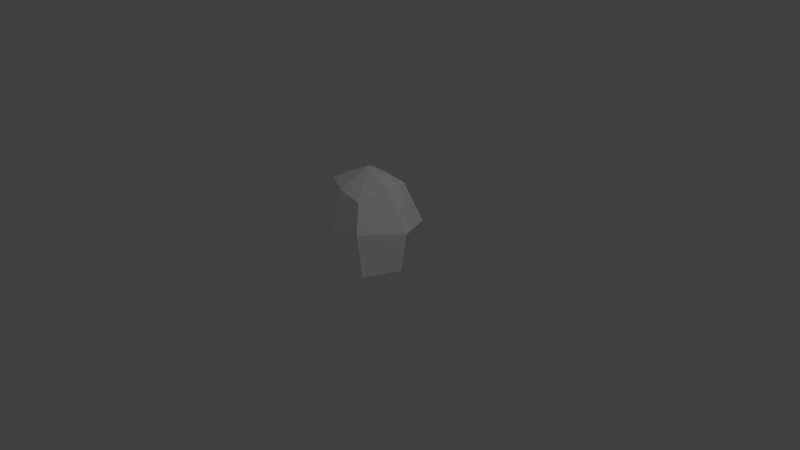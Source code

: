 # Source: tree_2.blend  (saved by Blender 2.70.0; exported with 4.5.12 LTS)
import bpy
from mathutils import Matrix  # noqa: F401  (used for matrix-valued properties, if any)

bpy.ops.wm.read_factory_settings(use_empty=True)
scene = bpy.context.scene
scene.name = 'Scene'

# ---- collections
col_collection_1 = bpy.data.collections.new('Collection 1'); scene.collection.children.link(col_collection_1)

# ---- materials (node trees are filled in below, after node groups)
mat_t129_002 = bpy.data.materials.new('t129.002')
mat_t129_002.alpha_threshold = 0.0
mat_t129_002.use_transparent_shadow = False
mat_t129_002.diffuse_color = (1.0, 1.0, 1.0, 1.0)
mat_t129_002.roughness = 0.5
mat_t129_002.line_color = (0.0, 0.0, 0.0, 1.0)
mat_t136_001 = bpy.data.materials.new('t136.001')
mat_t136_001.alpha_threshold = 0.0
mat_t136_001.use_transparent_shadow = False
mat_t136_001.diffuse_color = (1.0, 1.0, 1.0, 1.0)
mat_t136_001.roughness = 0.5
mat_t136_001.line_color = (0.0, 0.0, 0.0, 1.0)

# ---- material node trees

# ---- world
world_world = bpy.data.worlds.new('World'); scene.world = world_world
world_world.color = (0.05088, 0.05088, 0.05088)
world_world.use_sun_shadow = False
world_world.sun_shadow_jitter_overblur = 0.0
world_world.cycles.sampling_method = 'MANUAL'
world_world.cycles.sample_map_resolution = 256

# ---- cameras
cam_camera = bpy.data.cameras.new('Camera')
cam_camera.clip_end = 100.0
cam_camera.lens = 35.0
cam_camera.sensor_width = 32.0
cam_camera.sensor_height = 18.0
cam_camera.ortho_scale = 7.314
cam_camera.dof.focus_distance = 0.0
cam_camera.dof.aperture_fstop = 128.0

# ---- lights
light_lamp = bpy.data.lights.new('Lamp', 'POINT')
light_lamp.transmission_factor = 0.0
light_lamp.cutoff_distance = 30.0
light_lamp.energy = 100.0
light_lamp.shadow_buffer_clip_start = 1.001
light_lamp.shadow_soft_size = 0.1
light_lamp.shadow_maximum_resolution = 0.006
light_lamp.use_absolute_resolution = True
light_lamp.cycles.use_multiple_importance_sampling = False

# ---- meshes
me_obj1_002 = bpy.data.meshes.new('obj1.002')
me_obj1_002.from_pydata([(-0.01667, 1.044, -0.2854), (-0.25, 1.081, -0.2479), (0.0375, 1.267, 0.09583), (0.3542, 1.054, -0.2104), (-0.01667, 1.044, -0.2854), (0.0375, 1.267, 0.09583), (0.3854, 1.085, 0.1146), (0.3542, 1.054, -0.2104), (0.0375, 1.267, 0.09583), (0.3146, 0.9854, 0.4896), (0.3854, 1.085, 0.1146), (0.0375, 1.267, 0.09583), (0.004167, 1.065, 0.4979), (0.3146, 0.9854, 0.4896), (0.0375, 1.267, 0.09583), (-0.3229, 1.081, 0.3417), (0.004167, 1.065, 0.4979), (0.0375, 1.267, 0.09583), (-0.4125, 1.044, 0.02917), (-0.3229, 1.081, 0.3417), (0.0375, 1.267, 0.09583), (-0.25, 1.081, -0.2479), (-0.4125, 1.044, 0.02917), (0.0375, 1.267, 0.09583), (-0.04792, 0.6333, -0.5271), (-0.4542, 0.5958, -0.4563), (-0.25, 1.081, -0.2479), (-0.01667, 1.044, -0.2854), (0.55, 0.5562, -0.3458), (-0.04792, 0.6333, -0.5271), (-0.01667, 1.044, -0.2854), (0.3542, 1.054, -0.2104), (0.7083, 0.5708, 0.0875), (0.55, 0.5562, -0.3458), (0.3542, 1.054, -0.2104), (0.3854, 1.085, 0.1146), (0.4292, 0.65, 0.6313), (0.7083, 0.5708, 0.0875), (0.3854, 1.085, 0.1146), (0.3146, 0.9854, 0.4896), (0.0, 0.5708, 0.6583), (0.4292, 0.65, 0.6313), (0.3146, 0.9854, 0.4896), (0.004167, 1.065, 0.4979), (-0.3854, 0.6333, 0.4625), (0.0, 0.5708, 0.6583), (0.004167, 1.065, 0.4979), (-0.3229, 1.081, 0.3417), (-0.6229, 0.6333, -0.06458), (-0.3854, 0.6333, 0.4625), (-0.3229, 1.081, 0.3417), (-0.4125, 1.044, 0.02917), (-0.4542, 0.5958, -0.4563), (-0.6229, 0.6333, -0.06458), (-0.4125, 1.044, 0.02917), (-0.25, 1.081, -0.2479), (-0.4542, 0.5958, -0.4563), (-0.04792, 0.6333, -0.5271), (-0.3854, 0.6333, 0.4625), (-0.6229, 0.6333, -0.06458), (0.7083, 0.5708, 0.0875), (0.4292, 0.65, 0.6313), (0.0, 0.5708, 0.6583), (0.55, 0.5562, -0.3458), (-0.3854, 0.6333, 0.4625), (-0.04792, 0.6333, -0.5271), (0.55, 0.5562, -0.3458), (0.0, 0.5708, 0.6583), (0.175, 0.2625, 0.1625), (0.06875, 0.09167, -0.1708), (-0.06042, 0.2062, -0.1771), (0.03958, 0.2271, 0.09167), (0.08333, 0.2271, 0.2625), (-0.05417, 0.1312, -0.06042), (0.06875, 0.09167, -0.1708), (0.175, 0.2625, 0.1625), (0.03958, 0.2271, 0.09167), (-0.06042, 0.2062, -0.1771), (-0.05417, 0.1312, -0.06042), (0.08333, 0.2271, 0.2625), (0.08333, 0.3625, 0.2625), (0.08333, 0.2271, 0.2625), (0.175, 0.2625, 0.1625), (0.175, 0.3979, 0.1292), (0.3354, 0.7646, 0.3583), (0.175, 0.3979, 0.1292), (0.03333, 0.3854, 0.1229), (0.3354, 0.7646, 0.3583), (0.08333, 0.3625, 0.2625), (0.175, 0.3979, 0.1292), (0.3354, 0.7646, 0.3583), (0.03333, 0.3854, 0.1229), (0.08333, 0.3625, 0.2625), (0.175, 0.2625, 0.1625), (0.03958, 0.2271, 0.09167), (0.1708, 0.5, -0.2042), (0.25, 0.4771, -0.2104), (0.175, 0.3979, 0.1292), (0.175, 0.2625, 0.1625), (0.25, 0.4771, -0.2104), (0.2375, 0.5667, -0.2042), (0.03333, 0.3854, 0.1229), (0.175, 0.3979, 0.1292), (0.2375, 0.5667, -0.2042), (0.15, 0.5729, -0.2125), (0.15, 0.5729, -0.2125), (0.1708, 0.5, -0.2042), (0.03958, 0.2271, 0.09167), (0.03333, 0.3854, 0.1229), (0.25, 0.4771, -0.2104), (0.1708, 0.5, -0.2042), (0.06042, 0.75, -0.4458), (0.2375, 0.5667, -0.2042), (0.25, 0.4771, -0.2104), (0.06042, 0.75, -0.4458), (0.15, 0.5729, -0.2125), (0.2375, 0.5667, -0.2042), (0.06042, 0.75, -0.4458), (0.1708, 0.5, -0.2042), (0.15, 0.5729, -0.2125), (0.06042, 0.75, -0.4458), (0.03958, 0.2271, 0.09167), (0.08333, 0.2271, 0.2625), (-0.3083, 0.75, 0.2688), (0.03333, 0.3854, 0.1229), (0.03958, 0.2271, 0.09167), (-0.3083, 0.75, 0.2688), (0.08333, 0.3625, 0.2625), (0.03333, 0.3854, 0.1229), (-0.3083, 0.75, 0.2688), (0.08333, 0.2271, 0.2625), (0.08333, 0.3625, 0.2625), (-0.3083, 0.75, 0.2688), (-0.06042, 0.2062, -0.1771), (0.06875, 0.09167, -0.1708), (-0.2896, 0.1625, -0.3458), (-0.275, 0.3125, -0.2604), (-0.275, 0.3125, -0.2604), (-0.2583, 0.1146, -0.1625), (-0.05417, 0.1312, -0.06042), (-0.06042, 0.2062, -0.1771), (0.06875, 0.09167, -0.1708), (-0.05417, 0.1312, -0.06042), (-0.2583, 0.1146, -0.1625), (-0.2896, 0.1625, -0.3458), (-0.275, 0.3125, -0.2604), (-0.2896, 0.1625, -0.3458), (-0.5208, -0.06667, -0.4271), (-0.7146, -0.06875, -0.1562), (-0.7146, -0.06875, -0.1562), (-0.3812, -0.06875, -0.1312), (-0.2583, 0.1146, -0.1625), (-0.275, 0.3125, -0.2604), (-0.3812, -0.06875, -0.1312), (-0.5208, -0.06667, -0.4271), (-0.2896, 0.1625, -0.3458), (-0.2583, 0.1146, -0.1625), (0.55, 0.5562, -0.3458), (0.5417, 0.2937, -0.375), (0.09167, 0.2937, -0.5333), (-0.04792, 0.6333, -0.5271), (-0.6229, 0.6333, -0.06458), (-0.6604, 0.2729, -0.0125), (-0.4271, 0.2729, 0.4729), (-0.3854, 0.6333, 0.4625), (0.4292, 0.65, 0.6313), (0.4896, 0.1, 0.6104), (0.7042, 0.1, 0.1771), (0.7083, 0.5708, 0.0875), (-0.3854, 0.6333, 0.4625), (-0.4271, 0.2729, 0.4729), (-0.6604, 0.2729, -0.0125), (-0.6229, 0.6333, -0.06458), (-0.04792, 0.6333, -0.5271), (0.09167, 0.2937, -0.5333), (0.5417, 0.2937, -0.375), (0.55, 0.5562, -0.3458), (0.7083, 0.5708, 0.0875), (0.7042, 0.1, 0.1771), (0.4896, 0.1, 0.6104), (0.4292, 0.65, 0.6313)], [], [(0, 1, 2), (3, 4, 5), (6, 7, 8), (9, 10, 11), (12, 13, 14), (15, 16, 17), (18, 19, 20), (21, 22, 23), (24, 25, 26), (26, 27, 24), (28, 29, 30), (30, 31, 28), (32, 33, 34), (34, 35, 32), (36, 37, 38), (38, 39, 36), (40, 41, 42), (42, 43, 40), (44, 45, 46), (46, 47, 44), (48, 49, 50), (50, 51, 48), (52, 53, 54), (54, 55, 52), (56, 57, 58), (58, 59, 56), (60, 61, 62), (62, 63, 60), (64, 65, 66), (66, 67, 64), (68, 69, 70), (68, 70, 71), (72, 73, 74), (74, 75, 72), (76, 77, 78), (78, 79, 76), (80, 81, 82), (82, 83, 80), (84, 85, 86), (87, 88, 89), (90, 91, 92), (93, 94, 95), (95, 96, 93), (97, 98, 99), (99, 100, 97), (101, 102, 103), (103, 104, 101), (105, 106, 107), (107, 108, 105), (109, 110, 111), (112, 113, 114), (115, 116, 117), (118, 119, 120), (121, 122, 123), (124, 125, 126), (127, 128, 129), (130, 131, 132), (133, 134, 135), (135, 136, 133), (137, 138, 139), (139, 140, 137), (141, 142, 143), (143, 144, 141), (145, 146, 147), (147, 148, 145), (149, 150, 151), (151, 152, 149), (153, 154, 155), (155, 156, 153), (157, 158, 159), (159, 160, 157), (161, 162, 163), (163, 164, 161), (165, 166, 167), (167, 168, 165), (169, 170, 171), (171, 172, 169), (173, 174, 175), (175, 176, 173), (177, 178, 179), (179, 180, 177)])
me_obj1_002.polygons.foreach_set('material_index', [0, 0, 0, 0, 0, 0, 0, 0, 0, 0, 0, 0, 0, 0, 0, 0, 0, 0, 0, 0, 0, 0, 0, 0, 0, 0, 0, 0, 0, 0, 1, 1, 1, 1, 1, 1, 1, 1, 1, 1, 1, 1, 1, 1, 1, 1, 1, 1, 1, 1, 1, 1, 1, 1, 1, 1, 1, 1, 1, 1, 1, 1, 1, 1, 1, 1, 1, 1, 1, 1, 1, 1, 1, 1, 1, 1, 1, 1, 1, 1, 1])
_uv = me_obj1_002.uv_layers.new(name='UVMap')
_uv.uv.foreach_set('vector', [0.9688, 0.9688, 0.4375, 0.0625, 0.0, 0.9688, 0.9688, 0.9688, 0.4375, 0.0625, 0.0, 0.9688, 0.9688, 0.9688, 0.4375, 0.0625, 0.0, 0.9688, 0.9688, 0.9688, 0.4375, 0.0625, 0.0, 0.9688, 0.9688, 0.9688, 0.4375, 0.0625, 0.0, 0.9688, 0.9688, 0.9688, 0.4375, 0.0625, 0.0, 0.9688, 0.9688, 0.9688, 0.4375, 0.0625, 0.0, 0.9688, 0.9688, 0.9688, 0.4375, 0.0625, 0.0, 0.9688, 0.0, 1.0, 1.0, 1.0, 1.0, 4.768e-07, 1.0, 4.768e-07, 0.0, 4.768e-07, 0.0, 1.0, 0.0, 1.0, 1.0, 1.0, 1.0, 4.768e-07, 1.0, 4.768e-07, 0.0, 4.768e-07, 0.0, 1.0, 0.0, 1.0, 1.0, 1.0, 1.0, 4.768e-07, 1.0, 4.768e-07, 0.0, 4.768e-07, 0.0, 1.0, 0.0, 1.0, 1.0, 1.0, 1.0, 4.768e-07, 1.0, 4.768e-07, 0.0, 4.768e-07, 0.0, 1.0, 0.0, 1.0, 1.0, 1.0, 1.0, 4.768e-07, 1.0, 4.768e-07, 0.0, 4.768e-07, 0.0, 1.0, 0.0, 1.0, 1.0, 1.0, 1.0, 4.768e-07, 1.0, 4.768e-07, 0.0, 4.768e-07, 0.0, 1.0, 0.0, 1.0, 1.0, 1.0, 1.0, 4.768e-07, 1.0, 4.768e-07, 0.0, 4.768e-07, 0.0, 1.0, 0.0, 1.0, 1.0, 1.0, 1.0, 4.768e-07, 1.0, 4.768e-07, 0.0, 4.768e-07, 0.0, 1.0, 0.0, 1.0, 1.0, 1.0, 1.0, 4.768e-07, 1.0, 4.768e-07, 0.0, 4.768e-07, 0.0, 1.0, 0.0, 1.0, 1.0, 1.0, 1.0, 4.768e-07, 1.0, 4.768e-07, 0.0, 4.768e-07, 0.0, 1.0, 0.0, 1.0, 1.0, 1.0, 1.0, 4.768e-07, 1.0, 4.768e-07, 0.0, 4.768e-07, 0.0, 1.0, 0.0, 1.0, 0.5, 1.0, 0.5, 0.5, 0.0, 1.0, 0.5, 0.5, 0.0, 0.5, 0.0, 1.0, 0.5, 1.0, 0.5, 0.5, 0.5, 0.5, 0.0, 0.5, 0.0, 1.0, 0.0, 1.0, 0.5, 1.0, 0.5, 0.5, 0.5, 0.5, 0.0, 0.5, 0.0, 1.0, 0.0, 1.0, 0.5, 1.0, 0.5, 0.5, 0.5, 0.5, 0.0, 0.5, 0.0, 1.0, 0.0, 1.0, 0.5, 1.0, 0.5, 0.5, 0.0, 1.0, 0.5, 1.0, 0.5, 0.5, 0.0, 1.0, 0.5, 1.0, 0.5, 0.5, 0.0, 1.0, 0.5, 1.0, 0.5, 0.5, 0.5, 0.5, 0.0, 0.5, 0.0, 1.0, 0.0, 1.0, 0.5, 1.0, 0.5, 0.5, 0.5, 0.5, 0.0, 0.5, 0.0, 1.0, 0.0, 1.0, 0.5, 1.0, 0.5, 0.5, 0.5, 0.5, 0.0, 0.5, 0.0, 1.0, 0.0, 1.0, 0.5, 1.0, 0.5, 0.5, 0.5, 0.5, 0.0, 0.5, 0.0, 1.0, 0.0, 1.0, 0.5, 1.0, 0.5, 0.5, 0.0, 1.0, 0.5, 1.0, 0.5, 0.5, 0.0, 1.0, 0.5, 1.0, 0.0, 0.5, 0.0, 1.0, 0.5, 1.0, 0.5, 0.5, 0.0, 1.0, 0.5, 1.0, 0.5, 0.5, 0.0, 1.0, 0.5, 1.0, 0.5, 0.5, 0.0, 1.0, 0.5, 1.0, 0.5, 0.5, 0.0, 1.0, 0.5, 1.0, 0.5, 0.5, 0.0, 1.0, 0.5, 1.0, 0.5, 0.5, 0.5, 0.5, 0.0, 0.5, 0.0, 1.0, 0.0, 1.0, 0.5, 1.0, 0.5, 0.5, 0.5, 0.5, 0.0, 0.5, 0.0, 1.0, 0.0, 1.0, 0.5, 1.0, 0.5, 0.5, 0.5, 0.5, 0.0, 0.5, 0.0, 1.0, 0.0, 0.5, 0.5, 0.5, 0.5, 4.768e-07, 0.5, 4.768e-07, 0.0, 4.768e-07, 0.0, 0.5, 0.5, 4.768e-07, 0.0, 4.768e-07, 0.0, 0.5, 0.0, 0.5, 0.5, 0.5, 0.5, 4.768e-07, 0.5, 4.768e-07, 0.0, 4.768e-07, 0.0, 0.5, 0.0, 0.5, 0.5, 0.5, 0.5, 4.768e-07, 1.0, 1.0, 1.0, 4.768e-07, 0.5, 4.768e-07, 0.5, 4.768e-07, 0.5, 1.0, 1.0, 1.0, 1.0, 1.0, 1.0, 4.768e-07, 0.5, 4.768e-07, 0.5, 4.768e-07, 0.5, 1.0, 1.0, 1.0, 1.0, 1.0, 1.0, 4.768e-07, 0.5, 4.768e-07, 0.5, 4.768e-07, 0.5, 1.0, 1.0, 1.0, 1.0, 1.0, 1.0, 4.768e-07, 0.5, 4.768e-07, 0.5, 4.768e-07, 0.5, 1.0, 1.0, 1.0, 1.0, 1.0, 1.0, 4.768e-07, 0.5, 4.768e-07, 0.5, 4.768e-07, 0.5, 1.0, 1.0, 1.0, 1.0, 1.0, 1.0, 4.768e-07, 0.5, 4.768e-07, 0.5, 4.768e-07, 0.5, 1.0, 1.0, 1.0])
me_obj1_002.materials.append(mat_t129_002)
me_obj1_002.materials.append(mat_t136_001)
me_obj1_002.use_remesh_preserve_volume = False
me_obj1_002.use_remesh_preserve_attributes = False
me_obj1_002.use_mirror_vertex_groups = False
me_obj1_002.update()

# ---- objects
ob_obj1 = bpy.data.objects.new('obj1', me_obj1_002)
ob_lamp = bpy.data.objects.new('Lamp', light_lamp)
ob_camera = bpy.data.objects.new('Camera', cam_camera)

# ---- transforms, parenting, visibility, modifiers, constraints
ob_obj1.location = (0.0, 0.0, 0.0)
ob_obj1.rotation_euler = (1.571, -0.0, 0.0)
ob_obj1.lineart.crease_threshold = 0.0
ob_lamp.location = (4.076, 1.005, 5.904)
ob_lamp.rotation_euler = (0.6503, 0.05522, 1.866)
ob_lamp.lock_rotations_4d = False
ob_lamp.empty_display_type = 'ARROWS'
ob_lamp.color = (0.0, 0.0, 0.0, 0.0)
ob_lamp.lineart.crease_threshold = 0.0
ob_camera.location = (7.481, -6.508, 5.344)
ob_camera.rotation_euler = (1.109, 0.01082, 0.8149)
ob_camera.lock_rotations_4d = False
ob_camera.empty_display_type = 'ARROWS'
ob_camera.color = (0.0, 0.0, 0.0, 0.0)
ob_camera.display_type = 'WIRE'
ob_camera.lineart.crease_threshold = 0.0

# ---- collection membership
col_collection_1.objects.link(ob_obj1)
col_collection_1.objects.link(ob_lamp)
col_collection_1.objects.link(ob_camera)

# ---- scene / render settings (as saved in the file)
scene.camera = ob_camera
scene.frame_start = 1; scene.frame_end = 250; scene.frame_set(1)
scene.render.engine = 'BLENDER_EEVEE_NEXT'
scene.render.resolution_percentage = 50
scene.render.dither_intensity = 0.0
scene.cycles.use_denoising = False
scene.cycles.samples = 10
scene.cycles.sampling_pattern = 'TABULATED_SOBOL'
scene.cycles.light_sampling_threshold = 0.0
scene.cycles.use_adaptive_sampling = False
scene.cycles.use_light_tree = False
scene.cycles.blur_glossy = 0.0
scene.cycles.volume_bounces = 1
scene.cycles.pixel_filter_type = 'GAUSSIAN'
scene.cycles.sample_clamp_indirect = 0.0
scene.view_settings.view_transform = 'Standard'
bpy.context.view_layer.update()
